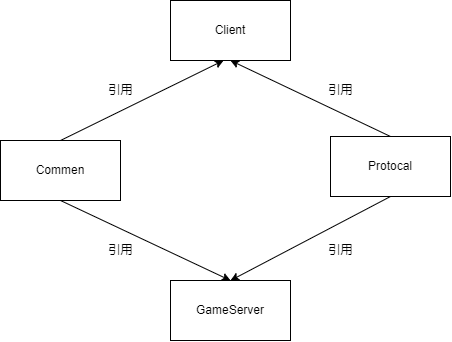

The diagram above was exported from draw.io. Its source (the exported page's mxGraphModel, read from the mxfile embedded in the PNG):
<mxGraphModel dx="1167" dy="1914" grid="1" gridSize="10" guides="1" tooltips="1" connect="1" arrows="1" fold="1" page="1" pageScale="1" pageWidth="827" pageHeight="1169" math="0" shadow="0">
  <root>
    <mxCell id="0" />
    <mxCell id="1" parent="0" />
    <mxCell id="O4roh7_j2lbvAdbqKgD9-1" value="Client" style="rounded=0;whiteSpace=wrap;html=1;" vertex="1" parent="1">
      <mxGeometry x="359" y="-670" width="120" height="60" as="geometry" />
    </mxCell>
    <mxCell id="O4roh7_j2lbvAdbqKgD9-5" style="edgeStyle=none;rounded=0;orthogonalLoop=1;jettySize=auto;html=1;exitX=0.5;exitY=0;exitDx=0;exitDy=0;entryX=0.442;entryY=1;entryDx=0;entryDy=0;entryPerimeter=0;" edge="1" parent="1" source="O4roh7_j2lbvAdbqKgD9-2" target="O4roh7_j2lbvAdbqKgD9-1">
      <mxGeometry relative="1" as="geometry" />
    </mxCell>
    <mxCell id="O4roh7_j2lbvAdbqKgD9-9" style="edgeStyle=none;rounded=0;orthogonalLoop=1;jettySize=auto;html=1;exitX=0.5;exitY=1;exitDx=0;exitDy=0;entryX=0.5;entryY=0;entryDx=0;entryDy=0;" edge="1" parent="1" source="O4roh7_j2lbvAdbqKgD9-2" target="O4roh7_j2lbvAdbqKgD9-4">
      <mxGeometry relative="1" as="geometry" />
    </mxCell>
    <mxCell id="O4roh7_j2lbvAdbqKgD9-2" value="Commen" style="rounded=0;whiteSpace=wrap;html=1;" vertex="1" parent="1">
      <mxGeometry x="189" y="-530" width="120" height="60" as="geometry" />
    </mxCell>
    <mxCell id="O4roh7_j2lbvAdbqKgD9-6" style="edgeStyle=none;rounded=0;orthogonalLoop=1;jettySize=auto;html=1;exitX=0.5;exitY=0;exitDx=0;exitDy=0;entryX=0.5;entryY=1;entryDx=0;entryDy=0;" edge="1" parent="1" source="O4roh7_j2lbvAdbqKgD9-3" target="O4roh7_j2lbvAdbqKgD9-1">
      <mxGeometry relative="1" as="geometry" />
    </mxCell>
    <mxCell id="O4roh7_j2lbvAdbqKgD9-8" style="edgeStyle=none;rounded=0;orthogonalLoop=1;jettySize=auto;html=1;exitX=0.5;exitY=1;exitDx=0;exitDy=0;entryX=0.5;entryY=0;entryDx=0;entryDy=0;" edge="1" parent="1" source="O4roh7_j2lbvAdbqKgD9-3" target="O4roh7_j2lbvAdbqKgD9-4">
      <mxGeometry relative="1" as="geometry" />
    </mxCell>
    <mxCell id="O4roh7_j2lbvAdbqKgD9-3" value="Protocal" style="rounded=0;whiteSpace=wrap;html=1;" vertex="1" parent="1">
      <mxGeometry x="519" y="-534" width="120" height="60" as="geometry" />
    </mxCell>
    <mxCell id="O4roh7_j2lbvAdbqKgD9-4" value="GameServer" style="rounded=0;whiteSpace=wrap;html=1;" vertex="1" parent="1">
      <mxGeometry x="359" y="-390" width="120" height="60" as="geometry" />
    </mxCell>
    <mxCell id="O4roh7_j2lbvAdbqKgD9-10" value="引用" style="text;html=1;align=center;verticalAlign=middle;resizable=0;points=[];autosize=1;strokeColor=none;fillColor=none;" vertex="1" parent="1">
      <mxGeometry x="289" y="-590" width="40" height="20" as="geometry" />
    </mxCell>
    <mxCell id="O4roh7_j2lbvAdbqKgD9-11" value="引用" style="text;html=1;align=center;verticalAlign=middle;resizable=0;points=[];autosize=1;strokeColor=none;fillColor=none;" vertex="1" parent="1">
      <mxGeometry x="509" y="-590" width="40" height="20" as="geometry" />
    </mxCell>
    <mxCell id="O4roh7_j2lbvAdbqKgD9-12" value="引用" style="text;html=1;align=center;verticalAlign=middle;resizable=0;points=[];autosize=1;strokeColor=none;fillColor=none;" vertex="1" parent="1">
      <mxGeometry x="289" y="-430" width="40" height="20" as="geometry" />
    </mxCell>
    <mxCell id="O4roh7_j2lbvAdbqKgD9-13" value="引用" style="text;html=1;align=center;verticalAlign=middle;resizable=0;points=[];autosize=1;strokeColor=none;fillColor=none;" vertex="1" parent="1">
      <mxGeometry x="509" y="-430" width="40" height="20" as="geometry" />
    </mxCell>
  </root>
</mxGraphModel>